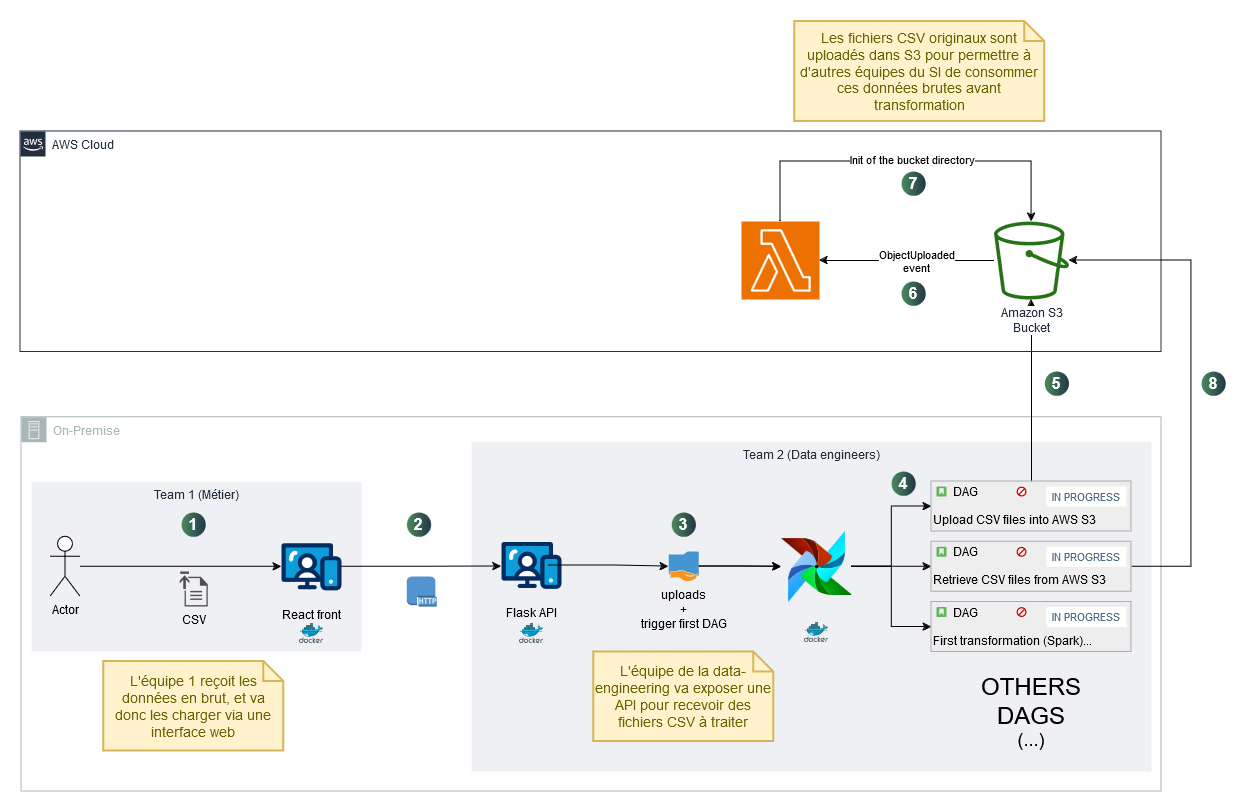

The diagram above was exported from draw.io. Its source (the exported page's mxGraphModel, read from the mxfile embedded in the PNG):
<mxGraphModel dx="1969" dy="1738" grid="1" gridSize="10" guides="1" tooltips="1" connect="1" arrows="1" fold="1" page="1" pageScale="1" pageWidth="1169" pageHeight="827" math="0" shadow="0">
  <root>
    <mxCell id="0" />
    <mxCell id="1" parent="0" />
    <mxCell id="ULLbnRCn-xv649Yn4o_D-1" value="On-Premise" style="sketch=0;outlineConnect=0;gradientColor=none;html=1;whiteSpace=wrap;fontSize=12;fontStyle=0;shape=mxgraph.aws4.group;grIcon=mxgraph.aws4.group_on_premise;strokeColor=#AAB7B8;fillColor=none;verticalAlign=top;align=left;spacingLeft=30;fontColor=#AAB7B8;dashed=0;" parent="1" vertex="1">
      <mxGeometry x="220" y="-364.25" width="1140" height="374.25" as="geometry" />
    </mxCell>
    <mxCell id="4ukPheDWgzVFNKwU9inj-8" value="Team 2 (Data engineers)" style="fillColor=#EFF0F3;strokeColor=none;dashed=0;verticalAlign=top;fontStyle=0;fontColor=#232F3D;whiteSpace=wrap;html=1;" vertex="1" parent="1">
      <mxGeometry x="670" y="-340" width="680" height="330" as="geometry" />
    </mxCell>
    <mxCell id="4ukPheDWgzVFNKwU9inj-7" value="Team 1 (Métier)" style="fillColor=#EFF0F3;strokeColor=none;dashed=0;verticalAlign=top;fontStyle=0;fontColor=#232F3D;whiteSpace=wrap;html=1;" vertex="1" parent="1">
      <mxGeometry x="230" y="-300" width="330" height="170" as="geometry" />
    </mxCell>
    <mxCell id="ULLbnRCn-xv649Yn4o_D-12" style="edgeStyle=orthogonalEdgeStyle;rounded=0;orthogonalLoop=1;jettySize=auto;html=1;" parent="1" source="ULLbnRCn-xv649Yn4o_D-9" target="UEzPUAAOIrF-is8g5C7q-177" edge="1">
      <mxGeometry relative="1" as="geometry" />
    </mxCell>
    <mxCell id="UEzPUAAOIrF-is8g5C7q-175" value="AWS Cloud" style="points=[[0,0],[0.25,0],[0.5,0],[0.75,0],[1,0],[1,0.25],[1,0.5],[1,0.75],[1,1],[0.75,1],[0.5,1],[0.25,1],[0,1],[0,0.75],[0,0.5],[0,0.25]];outlineConnect=0;gradientColor=none;html=1;whiteSpace=wrap;fontSize=12;fontStyle=0;shape=mxgraph.aws4.group;grIcon=mxgraph.aws4.group_aws_cloud_alt;strokeColor=#232F3E;fillColor=none;verticalAlign=top;align=left;spacingLeft=30;fontColor=#232F3E;dashed=0;labelBackgroundColor=#ffffff;container=1;pointerEvents=0;collapsible=0;recursiveResize=0;" parent="1" vertex="1">
      <mxGeometry x="219" y="-650" width="1141" height="220.5" as="geometry" />
    </mxCell>
    <mxCell id="ULLbnRCn-xv649Yn4o_D-14" style="edgeStyle=orthogonalEdgeStyle;rounded=0;orthogonalLoop=1;jettySize=auto;html=1;" parent="UEzPUAAOIrF-is8g5C7q-175" source="UEzPUAAOIrF-is8g5C7q-177" target="ULLbnRCn-xv649Yn4o_D-13" edge="1">
      <mxGeometry relative="1" as="geometry" />
    </mxCell>
    <mxCell id="ULLbnRCn-xv649Yn4o_D-17" value="&lt;div&gt;ObjectUploaded&lt;/div&gt;&lt;div&gt;event&lt;br&gt;&lt;/div&gt;" style="edgeLabel;html=1;align=center;verticalAlign=middle;resizable=0;points=[];" parent="ULLbnRCn-xv649Yn4o_D-14" connectable="0" vertex="1">
      <mxGeometry x="-0.1987" y="1" relative="1" as="geometry">
        <mxPoint x="-9" y="-1" as="offset" />
      </mxGeometry>
    </mxCell>
    <mxCell id="UEzPUAAOIrF-is8g5C7q-177" value="Amazon S3&lt;br&gt;Bucket&lt;br&gt;" style="outlineConnect=0;fontColor=#232F3E;gradientColor=none;fillColor=#277116;strokeColor=none;dashed=0;verticalLabelPosition=bottom;verticalAlign=top;align=center;html=1;fontSize=12;fontStyle=0;aspect=fixed;pointerEvents=1;shape=mxgraph.aws4.bucket;labelBackgroundColor=#ffffff;" parent="UEzPUAAOIrF-is8g5C7q-175" vertex="1">
      <mxGeometry x="973.5" y="90" width="75" height="78" as="geometry" />
    </mxCell>
    <mxCell id="ULLbnRCn-xv649Yn4o_D-16" style="edgeStyle=orthogonalEdgeStyle;rounded=0;orthogonalLoop=1;jettySize=auto;html=1;" parent="UEzPUAAOIrF-is8g5C7q-175" source="ULLbnRCn-xv649Yn4o_D-13" target="UEzPUAAOIrF-is8g5C7q-177" edge="1">
      <mxGeometry relative="1" as="geometry">
        <Array as="points">
          <mxPoint x="760" y="30" />
          <mxPoint x="1011" y="30" />
        </Array>
      </mxGeometry>
    </mxCell>
    <mxCell id="ULLbnRCn-xv649Yn4o_D-18" value="Init of the bucket directory" style="edgeLabel;html=1;align=center;verticalAlign=middle;resizable=0;points=[];" parent="ULLbnRCn-xv649Yn4o_D-16" connectable="0" vertex="1">
      <mxGeometry x="-0.1048" y="4" relative="1" as="geometry">
        <mxPoint x="26" y="1" as="offset" />
      </mxGeometry>
    </mxCell>
    <mxCell id="ULLbnRCn-xv649Yn4o_D-13" value="" style="sketch=0;points=[[0,0,0],[0.25,0,0],[0.5,0,0],[0.75,0,0],[1,0,0],[0,1,0],[0.25,1,0],[0.5,1,0],[0.75,1,0],[1,1,0],[0,0.25,0],[0,0.5,0],[0,0.75,0],[1,0.25,0],[1,0.5,0],[1,0.75,0]];outlineConnect=0;fontColor=#232F3E;fillColor=#ED7100;strokeColor=#ffffff;dashed=0;verticalLabelPosition=bottom;verticalAlign=top;align=center;html=1;fontSize=12;fontStyle=0;aspect=fixed;shape=mxgraph.aws4.resourceIcon;resIcon=mxgraph.aws4.lambda;" parent="UEzPUAAOIrF-is8g5C7q-175" vertex="1">
      <mxGeometry x="721" y="90" width="78" height="78" as="geometry" />
    </mxCell>
    <mxCell id="ULLbnRCn-xv649Yn4o_D-32" value="6" style="ellipse;whiteSpace=wrap;html=1;aspect=fixed;rotation=0;gradientColor=#223548;strokeColor=none;gradientDirection=east;fillColor=#4B8B5C;rounded=0;pointerEvents=0;fontFamily=Helvetica;fontSize=16;fontColor=#FFFFFF;spacingTop=4;spacingBottom=4;spacingLeft=4;spacingRight=4;points=[];fontStyle=1" parent="UEzPUAAOIrF-is8g5C7q-175" vertex="1">
      <mxGeometry x="881" y="150" width="24.25" height="24.25" as="geometry" />
    </mxCell>
    <mxCell id="4ukPheDWgzVFNKwU9inj-23" value="7" style="ellipse;whiteSpace=wrap;html=1;aspect=fixed;rotation=0;gradientColor=#223548;strokeColor=none;gradientDirection=east;fillColor=#4B8B5C;rounded=0;pointerEvents=0;fontFamily=Helvetica;fontSize=16;fontColor=#FFFFFF;spacingTop=4;spacingBottom=4;spacingLeft=4;spacingRight=4;points=[];fontStyle=1" vertex="1" parent="UEzPUAAOIrF-is8g5C7q-175">
      <mxGeometry x="881" y="40" width="24.25" height="24.25" as="geometry" />
    </mxCell>
    <mxCell id="ULLbnRCn-xv649Yn4o_D-11" style="edgeStyle=orthogonalEdgeStyle;rounded=0;orthogonalLoop=1;jettySize=auto;html=1;" parent="1" source="ULLbnRCn-xv649Yn4o_D-2" target="ULLbnRCn-xv649Yn4o_D-9" edge="1">
      <mxGeometry relative="1" as="geometry" />
    </mxCell>
    <mxCell id="JnHwCWY1z5dWF1pvsRYA-4" style="edgeStyle=orthogonalEdgeStyle;rounded=0;orthogonalLoop=1;jettySize=auto;html=1;" parent="1" source="ULLbnRCn-xv649Yn4o_D-2" target="JnHwCWY1z5dWF1pvsRYA-2" edge="1">
      <mxGeometry relative="1" as="geometry" />
    </mxCell>
    <mxCell id="JnHwCWY1z5dWF1pvsRYA-11" style="edgeStyle=orthogonalEdgeStyle;rounded=0;orthogonalLoop=1;jettySize=auto;html=1;" parent="1" source="ULLbnRCn-xv649Yn4o_D-2" target="JnHwCWY1z5dWF1pvsRYA-9" edge="1">
      <mxGeometry relative="1" as="geometry">
        <mxPoint x="1424.25" y="-154.5" as="targetPoint" />
      </mxGeometry>
    </mxCell>
    <mxCell id="ULLbnRCn-xv649Yn4o_D-2" value="" style="shape=image;verticalLabelPosition=bottom;labelBackgroundColor=default;verticalAlign=top;aspect=fixed;imageAspect=0;image=data:image/svg+xml,(base64 omitted: 6068 chars);" parent="1" vertex="1">
      <mxGeometry x="980" y="-250" width="70.5" height="70.5" as="geometry" />
    </mxCell>
    <mxCell id="ULLbnRCn-xv649Yn4o_D-5" style="edgeStyle=orthogonalEdgeStyle;rounded=0;orthogonalLoop=1;jettySize=auto;html=1;" parent="1" source="ULLbnRCn-xv649Yn4o_D-3" target="ULLbnRCn-xv649Yn4o_D-7" edge="1">
      <mxGeometry relative="1" as="geometry" />
    </mxCell>
    <mxCell id="ULLbnRCn-xv649Yn4o_D-3" value="Actor" style="shape=umlActor;verticalLabelPosition=bottom;verticalAlign=top;html=1;outlineConnect=0;" parent="1" vertex="1">
      <mxGeometry x="249" y="-244.75" width="30" height="60" as="geometry" />
    </mxCell>
    <mxCell id="ULLbnRCn-xv649Yn4o_D-6" value="CSV" style="sketch=0;pointerEvents=1;shadow=0;dashed=0;html=1;strokeColor=none;fillColor=#505050;labelPosition=center;verticalLabelPosition=bottom;verticalAlign=top;outlineConnect=0;align=center;shape=mxgraph.office.concepts.upload;" parent="1" vertex="1">
      <mxGeometry x="378.13" y="-210" width="28" height="35" as="geometry" />
    </mxCell>
    <mxCell id="ULLbnRCn-xv649Yn4o_D-8" style="edgeStyle=orthogonalEdgeStyle;rounded=0;orthogonalLoop=1;jettySize=auto;html=1;" parent="1" source="ULLbnRCn-xv649Yn4o_D-34" target="ULLbnRCn-xv649Yn4o_D-2" edge="1">
      <mxGeometry relative="1" as="geometry" />
    </mxCell>
    <mxCell id="ULLbnRCn-xv649Yn4o_D-7" value="&lt;div&gt;React front &lt;br&gt;&lt;/div&gt;" style="verticalLabelPosition=bottom;aspect=fixed;html=1;shape=mxgraph.salesforce.web;" parent="1" vertex="1">
      <mxGeometry x="480" y="-238.45" width="60" height="47.400000000000006" as="geometry" />
    </mxCell>
    <mxCell id="ULLbnRCn-xv649Yn4o_D-9" value="Upload CSV files into AWS S3" style="html=1;shadow=0;dashed=0;shape=mxgraph.atlassian.issue;issueType=story;issuePriority=blocker;issueStatus=inProgress;verticalAlign=top;align=left;whiteSpace=wrap;overflow=hidden;spacingTop=25;strokeColor=#A8ADB0;fillColor=#EEEEEE;fontSize=12;backgroundOutline=1;sketch=0;" parent="1" vertex="1">
      <mxGeometry x="1130" y="-300" width="200" height="50" as="geometry" />
    </mxCell>
    <mxCell id="ULLbnRCn-xv649Yn4o_D-10" value="DAG" style="strokeColor=none;fillColor=none;part=1;resizable=0;align=left;autosize=1;points=[];deletable=0;connectable=0;" parent="ULLbnRCn-xv649Yn4o_D-9" vertex="1">
      <mxGeometry width="50" height="30" relative="1" as="geometry">
        <mxPoint x="20" y="-5" as="offset" />
      </mxGeometry>
    </mxCell>
    <mxCell id="ULLbnRCn-xv649Yn4o_D-24" value="1" style="ellipse;whiteSpace=wrap;html=1;aspect=fixed;rotation=0;gradientColor=#223548;strokeColor=none;gradientDirection=east;fillColor=#4B8B5C;rounded=0;pointerEvents=0;fontFamily=Helvetica;fontSize=16;fontColor=#FFFFFF;spacingTop=4;spacingBottom=4;spacingLeft=4;spacingRight=4;points=[];fontStyle=1" parent="1" vertex="1">
      <mxGeometry x="380" y="-269" width="24.25" height="24.25" as="geometry" />
    </mxCell>
    <mxCell id="ULLbnRCn-xv649Yn4o_D-28" value="2" style="ellipse;whiteSpace=wrap;html=1;aspect=fixed;rotation=0;gradientColor=#223548;strokeColor=none;gradientDirection=east;fillColor=#4B8B5C;rounded=0;pointerEvents=0;fontFamily=Helvetica;fontSize=16;fontColor=#FFFFFF;spacingTop=4;spacingBottom=4;spacingLeft=4;spacingRight=4;points=[];fontStyle=1" parent="1" vertex="1">
      <mxGeometry x="605.37" y="-269" width="24.25" height="24.25" as="geometry" />
    </mxCell>
    <mxCell id="ULLbnRCn-xv649Yn4o_D-29" value="3" style="ellipse;whiteSpace=wrap;html=1;aspect=fixed;rotation=0;gradientColor=#223548;strokeColor=none;gradientDirection=east;fillColor=#4B8B5C;rounded=0;pointerEvents=0;fontFamily=Helvetica;fontSize=16;fontColor=#FFFFFF;spacingTop=4;spacingBottom=4;spacingLeft=4;spacingRight=4;points=[];fontStyle=1" parent="1" vertex="1">
      <mxGeometry x="870.17" y="-269" width="24.25" height="24.25" as="geometry" />
    </mxCell>
    <mxCell id="ULLbnRCn-xv649Yn4o_D-30" value="4" style="ellipse;whiteSpace=wrap;html=1;aspect=fixed;rotation=0;gradientColor=#223548;strokeColor=none;gradientDirection=east;fillColor=#4B8B5C;rounded=0;pointerEvents=0;fontFamily=Helvetica;fontSize=16;fontColor=#FFFFFF;spacingTop=4;spacingBottom=4;spacingLeft=4;spacingRight=4;points=[];fontStyle=1" parent="1" vertex="1">
      <mxGeometry x="1090" y="-310" width="24.25" height="24.25" as="geometry" />
    </mxCell>
    <mxCell id="ULLbnRCn-xv649Yn4o_D-38" value="" style="edgeStyle=orthogonalEdgeStyle;rounded=0;orthogonalLoop=1;jettySize=auto;html=1;exitX=0.783;exitY=0.501;exitDx=0;exitDy=0;exitPerimeter=0;" parent="1" source="ULLbnRCn-xv649Yn4o_D-34" target="ULLbnRCn-xv649Yn4o_D-2" edge="1">
      <mxGeometry relative="1" as="geometry">
        <mxPoint x="764.25" y="-214.20000000000005" as="sourcePoint" />
        <mxPoint x="874.25" y="-215" as="targetPoint" />
      </mxGeometry>
    </mxCell>
    <mxCell id="JnHwCWY1z5dWF1pvsRYA-1" value="" style="group" parent="1" connectable="0" vertex="1">
      <mxGeometry x="1130" y="-120" width="200" height="100" as="geometry" />
    </mxCell>
    <mxCell id="ULLbnRCn-xv649Yn4o_D-19" value="" style="fillColor=#EFF0F3;strokeColor=none;dashed=0;verticalAlign=top;fontStyle=0;fontColor=#232F3D;whiteSpace=wrap;html=1;" parent="JnHwCWY1z5dWF1pvsRYA-1" vertex="1">
      <mxGeometry width="200" height="100" as="geometry" />
    </mxCell>
    <mxCell id="ULLbnRCn-xv649Yn4o_D-33" value="&lt;div align=&quot;center&quot;&gt;&lt;font style=&quot;font-size: 24px;&quot;&gt;OTHERS&lt;/font&gt;&lt;/div&gt;&lt;div align=&quot;center&quot;&gt;&lt;font style=&quot;font-size: 24px;&quot;&gt;&amp;nbsp;DAGS&amp;nbsp;&lt;/font&gt;&lt;/div&gt;&lt;div align=&quot;center&quot;&gt;&lt;font style=&quot;font-size: 18px;&quot;&gt;(...)&lt;/font&gt;&lt;/div&gt;" style="text;strokeColor=none;align=center;fillColor=none;html=1;verticalAlign=middle;whiteSpace=wrap;rounded=0;" parent="JnHwCWY1z5dWF1pvsRYA-1" vertex="1">
      <mxGeometry width="200" height="100" as="geometry" />
    </mxCell>
    <mxCell id="JnHwCWY1z5dWF1pvsRYA-5" style="edgeStyle=orthogonalEdgeStyle;rounded=0;orthogonalLoop=1;jettySize=auto;html=1;" parent="1" source="JnHwCWY1z5dWF1pvsRYA-2" target="UEzPUAAOIrF-is8g5C7q-177" edge="1">
      <mxGeometry relative="1" as="geometry">
        <Array as="points">
          <mxPoint x="1390" y="-215" />
          <mxPoint x="1390" y="-521" />
        </Array>
      </mxGeometry>
    </mxCell>
    <mxCell id="JnHwCWY1z5dWF1pvsRYA-2" value="Retrieve CSV files from AWS S3" style="html=1;shadow=0;dashed=0;shape=mxgraph.atlassian.issue;issueType=story;issuePriority=blocker;issueStatus=inProgress;verticalAlign=top;align=left;whiteSpace=wrap;overflow=hidden;spacingTop=25;strokeColor=#A8ADB0;fillColor=#EEEEEE;fontSize=12;backgroundOutline=1;sketch=0;" parent="1" vertex="1">
      <mxGeometry x="1130" y="-239.75" width="200" height="50" as="geometry" />
    </mxCell>
    <mxCell id="JnHwCWY1z5dWF1pvsRYA-3" value="DAG" style="strokeColor=none;fillColor=none;part=1;resizable=0;align=left;autosize=1;points=[];deletable=0;connectable=0;" parent="JnHwCWY1z5dWF1pvsRYA-2" vertex="1">
      <mxGeometry width="50" height="30" relative="1" as="geometry">
        <mxPoint x="20" y="-5" as="offset" />
      </mxGeometry>
    </mxCell>
    <mxCell id="JnHwCWY1z5dWF1pvsRYA-6" value="8" style="ellipse;whiteSpace=wrap;html=1;aspect=fixed;rotation=0;gradientColor=#223548;strokeColor=none;gradientDirection=east;fillColor=#4B8B5C;rounded=0;pointerEvents=0;fontFamily=Helvetica;fontSize=16;fontColor=#FFFFFF;spacingTop=4;spacingBottom=4;spacingLeft=4;spacingRight=4;points=[];fontStyle=1" parent="1" vertex="1">
      <mxGeometry x="1400" y="-410" width="24.25" height="24.25" as="geometry" />
    </mxCell>
    <mxCell id="JnHwCWY1z5dWF1pvsRYA-9" value="First transformation (Spark)... " style="html=1;shadow=0;dashed=0;shape=mxgraph.atlassian.issue;issueType=story;issuePriority=blocker;issueStatus=inProgress;verticalAlign=top;align=left;whiteSpace=wrap;overflow=hidden;spacingTop=25;strokeColor=#A8ADB0;fillColor=#EEEEEE;fontSize=12;backgroundOutline=1;sketch=0;" parent="1" vertex="1">
      <mxGeometry x="1130" y="-179.5" width="200" height="50" as="geometry" />
    </mxCell>
    <mxCell id="JnHwCWY1z5dWF1pvsRYA-10" value="DAG" style="strokeColor=none;fillColor=none;part=1;resizable=0;align=left;autosize=1;points=[];deletable=0;connectable=0;" parent="JnHwCWY1z5dWF1pvsRYA-9" vertex="1">
      <mxGeometry width="50" height="30" relative="1" as="geometry">
        <mxPoint x="20" y="-5" as="offset" />
      </mxGeometry>
    </mxCell>
    <mxCell id="JnHwCWY1z5dWF1pvsRYA-14" value="Les fichiers CSV originaux sont uploadés dans S3 pour permettre à d'autres équipes du SI de consommer ces données brutes avant transformation" style="shape=note;strokeWidth=2;fontSize=14;size=20;whiteSpace=wrap;html=1;fillColor=#fff2cc;strokeColor=#d6b656;fontColor=#666600;" parent="1" vertex="1">
      <mxGeometry x="993.25" y="-760" width="250" height="100" as="geometry" />
    </mxCell>
    <mxCell id="4ukPheDWgzVFNKwU9inj-6" value="&lt;div&gt;Flask API&lt;/div&gt;" style="verticalLabelPosition=bottom;aspect=fixed;html=1;shape=mxgraph.salesforce.web;" vertex="1" parent="1">
      <mxGeometry x="700" y="-239.75" width="60" height="47.400000000000006" as="geometry" />
    </mxCell>
    <mxCell id="4ukPheDWgzVFNKwU9inj-10" value="" style="outlineConnect=0;dashed=0;verticalLabelPosition=bottom;verticalAlign=top;align=center;html=1;shape=mxgraph.aws3.http_protocol;fillColor=#5294CF;gradientColor=none;" vertex="1" parent="1">
      <mxGeometry x="605.37" y="-205" width="30.01" height="30" as="geometry" />
    </mxCell>
    <mxCell id="4ukPheDWgzVFNKwU9inj-11" style="edgeStyle=orthogonalEdgeStyle;rounded=0;orthogonalLoop=1;jettySize=auto;html=1;" edge="1" parent="1" source="ULLbnRCn-xv649Yn4o_D-7">
      <mxGeometry relative="1" as="geometry">
        <mxPoint x="700" y="-215" as="targetPoint" />
      </mxGeometry>
    </mxCell>
    <mxCell id="4ukPheDWgzVFNKwU9inj-15" value="" style="image;sketch=0;aspect=fixed;html=1;points=[];align=center;fontSize=12;image=img/lib/mscae/Docker.svg;" vertex="1" parent="1">
      <mxGeometry x="497.8" y="-158.12" width="24.4" height="20" as="geometry" />
    </mxCell>
    <mxCell id="4ukPheDWgzVFNKwU9inj-16" value="" style="image;sketch=0;aspect=fixed;html=1;points=[];align=center;fontSize=12;image=img/lib/mscae/Docker.svg;" vertex="1" parent="1">
      <mxGeometry x="717.8" y="-158.12" width="24.4" height="20" as="geometry" />
    </mxCell>
    <mxCell id="4ukPheDWgzVFNKwU9inj-19" value="" style="image;sketch=0;aspect=fixed;html=1;points=[];align=center;fontSize=12;image=img/lib/mscae/Docker.svg;" vertex="1" parent="1">
      <mxGeometry x="1003.05" y="-159.3" width="24.4" height="20" as="geometry" />
    </mxCell>
    <mxCell id="4ukPheDWgzVFNKwU9inj-22" value="" style="edgeStyle=orthogonalEdgeStyle;rounded=0;orthogonalLoop=1;jettySize=auto;html=1;exitX=0.783;exitY=0.501;exitDx=0;exitDy=0;exitPerimeter=0;" edge="1" parent="1" source="4ukPheDWgzVFNKwU9inj-6" target="ULLbnRCn-xv649Yn4o_D-34">
      <mxGeometry relative="1" as="geometry">
        <mxPoint x="747" y="-216" as="sourcePoint" />
        <mxPoint x="980" y="-215" as="targetPoint" />
      </mxGeometry>
    </mxCell>
    <mxCell id="ULLbnRCn-xv649Yn4o_D-34" value="&lt;div&gt;uploads&lt;/div&gt;&lt;div&gt;+ &lt;br&gt;&lt;/div&gt;&lt;div&gt;trigger first DAG&lt;br&gt;&lt;/div&gt;" style="shadow=0;dashed=0;html=1;strokeColor=none;fillColor=#4495D1;labelPosition=center;verticalLabelPosition=bottom;verticalAlign=top;align=center;outlineConnect=0;shape=mxgraph.veeam.shared_folder;" parent="1" vertex="1">
      <mxGeometry x="867.3" y="-230" width="30" height="30" as="geometry" />
    </mxCell>
    <mxCell id="ULLbnRCn-xv649Yn4o_D-31" value="5" style="ellipse;whiteSpace=wrap;html=1;aspect=fixed;rotation=0;gradientColor=#223548;strokeColor=none;gradientDirection=east;fillColor=#4B8B5C;rounded=0;pointerEvents=0;fontFamily=Helvetica;fontSize=16;fontColor=#FFFFFF;spacingTop=4;spacingBottom=4;spacingLeft=4;spacingRight=4;points=[];fontStyle=1" parent="1" vertex="1">
      <mxGeometry x="1243.25" y="-410" width="24.25" height="24.25" as="geometry" />
    </mxCell>
    <mxCell id="4ukPheDWgzVFNKwU9inj-24" value="&lt;div&gt;L'équipe 1 reçoit les données en brut, et va&lt;/div&gt;&lt;div&gt;donc les charger via une interface web&lt;br&gt;&lt;/div&gt;" style="shape=note;strokeWidth=2;fontSize=14;size=20;whiteSpace=wrap;html=1;fillColor=#fff2cc;strokeColor=#d6b656;fontColor=#666600;" vertex="1" parent="1">
      <mxGeometry x="302.13" y="-120" width="180" height="89.5" as="geometry" />
    </mxCell>
    <mxCell id="4ukPheDWgzVFNKwU9inj-25" value="L'équipe de la data-engineering va exposer une API pour recevoir des fichiers CSV à traiter" style="shape=note;strokeWidth=2;fontSize=14;size=20;whiteSpace=wrap;html=1;fillColor=#fff2cc;strokeColor=#d6b656;fontColor=#666600;" vertex="1" parent="1">
      <mxGeometry x="792.3" y="-129.5" width="180" height="89.5" as="geometry" />
    </mxCell>
  </root>
</mxGraphModel>